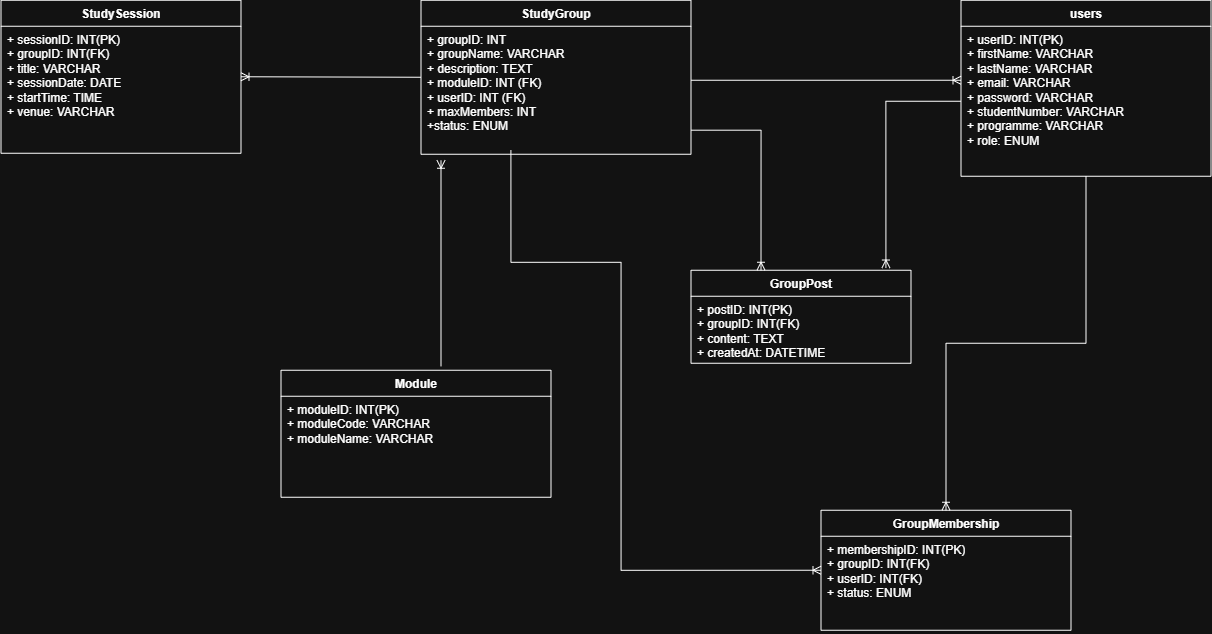

The diagram above was exported from draw.io. Its source (the exported page's mxGraphModel, read from the mxfile embedded in the PNG):
<mxGraphModel dx="1465" dy="661" grid="1" gridSize="10" guides="1" tooltips="1" connect="1" arrows="1" fold="1" page="1" pageScale="1" pageWidth="4681" pageHeight="3300" math="0" shadow="0">
  <root>
    <mxCell id="0" />
    <mxCell id="1" parent="0" />
    <mxCell id="0CYiEoEEgYxknlh7c5cO-1" parent="1" style="swimlane;fontStyle=1;align=center;verticalAlign=top;childLayout=stackLayout;horizontal=1;startSize=26;horizontalStack=0;resizeParent=1;resizeParentMax=0;resizeLast=0;collapsible=1;marginBottom=0;whiteSpace=wrap;html=1;" value="GroupMembership" vertex="1">
      <mxGeometry height="120" width="250" x="860" y="550" as="geometry" />
    </mxCell>
    <mxCell id="0CYiEoEEgYxknlh7c5cO-2" parent="0CYiEoEEgYxknlh7c5cO-1" style="text;strokeColor=none;fillColor=none;align=left;verticalAlign=top;spacingLeft=4;spacingRight=4;overflow=hidden;rotatable=0;points=[[0,0.5],[1,0.5]];portConstraint=eastwest;whiteSpace=wrap;html=1;" value="+ membershipID: INT(PK)&lt;div&gt;+ groupID: INT(FK)&lt;/div&gt;&lt;div&gt;+ userID: INT(FK)&lt;/div&gt;&lt;div&gt;+ status: ENUM&lt;/div&gt;" vertex="1">
      <mxGeometry height="94" width="250" y="26" as="geometry" />
    </mxCell>
    <mxCell id="0CYiEoEEgYxknlh7c5cO-9" parent="1" style="swimlane;fontStyle=1;align=center;verticalAlign=top;childLayout=stackLayout;horizontal=1;startSize=26;horizontalStack=0;resizeParent=1;resizeParentMax=0;resizeLast=0;collapsible=1;marginBottom=0;whiteSpace=wrap;html=1;" value="GroupPost" vertex="1">
      <mxGeometry height="93" width="220" x="730" y="310" as="geometry" />
    </mxCell>
    <mxCell id="0CYiEoEEgYxknlh7c5cO-10" parent="0CYiEoEEgYxknlh7c5cO-9" style="text;strokeColor=none;fillColor=none;align=left;verticalAlign=top;spacingLeft=4;spacingRight=4;overflow=hidden;rotatable=0;points=[[0,0.5],[1,0.5]];portConstraint=eastwest;whiteSpace=wrap;html=1;" value="+ postID: INT(PK)&lt;div&gt;+ groupID: INT(FK)&lt;br&gt;+ content: TEXT&lt;/div&gt;&lt;div&gt;+ createdAt: DATETIME&lt;/div&gt;" vertex="1">
      <mxGeometry height="67" width="220" y="26" as="geometry" />
    </mxCell>
    <mxCell id="0CYiEoEEgYxknlh7c5cO-21" parent="1" style="swimlane;fontStyle=1;align=center;verticalAlign=top;childLayout=stackLayout;horizontal=1;startSize=26;horizontalStack=0;resizeParent=1;resizeParentMax=0;resizeLast=0;collapsible=1;marginBottom=0;whiteSpace=wrap;html=1;" value="Module" vertex="1">
      <mxGeometry height="127" width="270" x="320" y="410" as="geometry" />
    </mxCell>
    <mxCell id="0CYiEoEEgYxknlh7c5cO-22" parent="0CYiEoEEgYxknlh7c5cO-21" style="text;strokeColor=none;fillColor=none;align=left;verticalAlign=top;spacingLeft=4;spacingRight=4;overflow=hidden;rotatable=0;points=[[0,0.5],[1,0.5]];portConstraint=eastwest;whiteSpace=wrap;html=1;" value="&lt;div&gt;&lt;span style=&quot;background-color: transparent; color: light-dark(rgb(0, 0, 0), rgb(255, 255, 255));&quot;&gt;+ moduleID: INT(PK)&lt;/span&gt;&lt;/div&gt;&lt;div&gt;+ moduleCode: VARCHAR&lt;/div&gt;&lt;div&gt;+ moduleName: VARCHAR&lt;/div&gt;" vertex="1">
      <mxGeometry height="101" width="270" y="26" as="geometry" />
    </mxCell>
    <mxCell id="0CYiEoEEgYxknlh7c5cO-25" parent="1" style="swimlane;fontStyle=1;align=center;verticalAlign=top;childLayout=stackLayout;horizontal=1;startSize=26;horizontalStack=0;resizeParent=1;resizeParentMax=0;resizeLast=0;collapsible=1;marginBottom=0;whiteSpace=wrap;html=1;" value="StudySession" vertex="1">
      <mxGeometry height="153" width="240" x="40" y="40" as="geometry" />
    </mxCell>
    <mxCell id="0CYiEoEEgYxknlh7c5cO-26" parent="0CYiEoEEgYxknlh7c5cO-25" style="text;strokeColor=none;fillColor=none;align=left;verticalAlign=top;spacingLeft=4;spacingRight=4;overflow=hidden;rotatable=0;points=[[0,0.5],[1,0.5]];portConstraint=eastwest;whiteSpace=wrap;html=1;" value="+ sessionID: INT(PK)&lt;div&gt;+ groupID: INT(FK)&lt;/div&gt;&lt;div&gt;+ title: VARCHAR&lt;br&gt;+ sessionDate: DATE&lt;/div&gt;&lt;div&gt;+ startTime: TIME&lt;/div&gt;&lt;div&gt;+ venue: VARCHAR&lt;/div&gt;" vertex="1">
      <mxGeometry height="127" width="240" y="26" as="geometry" />
    </mxCell>
    <mxCell id="0CYiEoEEgYxknlh7c5cO-29" parent="1" style="swimlane;fontStyle=1;align=center;verticalAlign=top;childLayout=stackLayout;horizontal=1;startSize=26;horizontalStack=0;resizeParent=1;resizeParentMax=0;resizeLast=0;collapsible=1;marginBottom=0;whiteSpace=wrap;html=1;" value="StudyGroup" vertex="1">
      <mxGeometry height="154" width="270" x="460" y="40" as="geometry" />
    </mxCell>
    <mxCell id="0CYiEoEEgYxknlh7c5cO-30" parent="0CYiEoEEgYxknlh7c5cO-29" style="text;strokeColor=none;fillColor=none;align=left;verticalAlign=top;spacingLeft=4;spacingRight=4;overflow=hidden;rotatable=0;points=[[0,0.5],[1,0.5]];portConstraint=eastwest;whiteSpace=wrap;html=1;" value="+ groupID: INT&lt;div&gt;+ groupName: VARCHAR&lt;/div&gt;&lt;div&gt;+ description: TEXT&lt;/div&gt;&lt;div&gt;+ moduleID: INT (FK)&lt;/div&gt;&lt;div&gt;+ userID: INT (FK)&lt;/div&gt;&lt;div&gt;+ maxMembers: INT&lt;/div&gt;&lt;div&gt;+status: ENUM&lt;/div&gt;" vertex="1">
      <mxGeometry height="128" width="270" y="26" as="geometry" />
    </mxCell>
    <mxCell id="0CYiEoEEgYxknlh7c5cO-33" parent="1" style="swimlane;fontStyle=1;align=center;verticalAlign=top;childLayout=stackLayout;horizontal=1;startSize=26;horizontalStack=0;resizeParent=1;resizeParentMax=0;resizeLast=0;collapsible=1;marginBottom=0;whiteSpace=wrap;html=1;" value="users" vertex="1">
      <mxGeometry height="176" width="250" x="1000" y="40" as="geometry" />
    </mxCell>
    <mxCell id="0CYiEoEEgYxknlh7c5cO-34" parent="0CYiEoEEgYxknlh7c5cO-33" style="text;strokeColor=none;fillColor=none;align=left;verticalAlign=top;spacingLeft=4;spacingRight=4;overflow=hidden;rotatable=0;points=[[0,0.5],[1,0.5]];portConstraint=eastwest;whiteSpace=wrap;html=1;" value="+ userID: INT(PK)&lt;div&gt;+ firstName: VARCHAR&lt;/div&gt;&lt;div&gt;+ lastName: VARCHAR&lt;/div&gt;&lt;div&gt;+ email: VARCHAR&lt;/div&gt;&lt;div&gt;+ password: VARCHAR&lt;/div&gt;&lt;div&gt;+ studentNumber: VARCHAR&lt;/div&gt;&lt;div&gt;+ programme: VARCHAR&lt;/div&gt;&lt;div&gt;+ role: ENUM&lt;/div&gt;" vertex="1">
      <mxGeometry height="150" width="250" y="26" as="geometry" />
    </mxCell>
    <mxCell id="0CYiEoEEgYxknlh7c5cO-38" edge="1" parent="1" style="fontSize=12;html=1;endArrow=ERoneToMany;rounded=0;edgeStyle=orthogonalEdgeStyle;" value="">
      <mxGeometry height="100" relative="1" width="100" as="geometry">
        <mxPoint x="730" y="120" as="sourcePoint" />
        <mxPoint x="1000" y="120" as="targetPoint" />
      </mxGeometry>
    </mxCell>
    <mxCell id="0CYiEoEEgYxknlh7c5cO-39" edge="1" parent="1" source="0CYiEoEEgYxknlh7c5cO-33" style="fontSize=12;html=1;endArrow=ERoneToMany;rounded=0;exitX=0.5;exitY=1;exitDx=0;exitDy=0;entryX=0.5;entryY=0;entryDx=0;entryDy=0;edgeStyle=orthogonalEdgeStyle;" target="0CYiEoEEgYxknlh7c5cO-1" value="">
      <mxGeometry height="100" relative="1" width="100" as="geometry">
        <mxPoint x="340" y="490" as="sourcePoint" />
        <mxPoint x="675" y="270" as="targetPoint" />
      </mxGeometry>
    </mxCell>
    <mxCell id="0CYiEoEEgYxknlh7c5cO-40" edge="1" parent="1" style="fontSize=12;html=1;endArrow=ERoneToMany;rounded=0;" value="">
      <mxGeometry height="100" relative="1" width="100" as="geometry">
        <mxPoint x="480" y="406.19" as="sourcePoint" />
        <mxPoint x="480" y="200" as="targetPoint" />
      </mxGeometry>
    </mxCell>
    <mxCell id="0CYiEoEEgYxknlh7c5cO-41" edge="1" parent="1" source="0CYiEoEEgYxknlh7c5cO-29" style="fontSize=12;html=1;endArrow=ERoneToMany;rounded=0;exitX=0;exitY=0.5;exitDx=0;exitDy=0;entryX=1;entryY=0.5;entryDx=0;entryDy=0;" target="0CYiEoEEgYxknlh7c5cO-25" value="">
      <mxGeometry height="100" relative="1" width="100" as="geometry">
        <mxPoint x="602" y="372" as="sourcePoint" />
        <mxPoint x="610" y="210" as="targetPoint" />
      </mxGeometry>
    </mxCell>
    <mxCell id="0CYiEoEEgYxknlh7c5cO-42" edge="1" parent="1" source="0CYiEoEEgYxknlh7c5cO-30" style="fontSize=12;html=1;endArrow=ERoneToMany;rounded=0;edgeStyle=orthogonalEdgeStyle;exitX=1;exitY=0.812;exitDx=0;exitDy=0;exitPerimeter=0;" value="">
      <mxGeometry height="100" relative="1" width="100" as="geometry">
        <mxPoint x="760" y="290" as="sourcePoint" />
        <mxPoint x="800" y="310" as="targetPoint" />
      </mxGeometry>
    </mxCell>
    <mxCell id="0CYiEoEEgYxknlh7c5cO-43" edge="1" parent="1" source="0CYiEoEEgYxknlh7c5cO-34" style="fontSize=12;html=1;endArrow=ERoneToMany;rounded=0;edgeStyle=orthogonalEdgeStyle;entryX=0.886;entryY=-0.024;entryDx=0;entryDy=0;entryPerimeter=0;" target="0CYiEoEEgYxknlh7c5cO-9" value="">
      <mxGeometry height="100" relative="1" width="100" as="geometry">
        <mxPoint x="970" y="180" as="sourcePoint" />
        <mxPoint x="925" y="300" as="targetPoint" />
      </mxGeometry>
    </mxCell>
    <mxCell id="0CYiEoEEgYxknlh7c5cO-44" edge="1" parent="1" source="0CYiEoEEgYxknlh7c5cO-30" style="fontSize=12;html=1;endArrow=ERoneToMany;rounded=0;entryX=0;entryY=0.5;entryDx=0;entryDy=0;edgeStyle=orthogonalEdgeStyle;exitX=0.333;exitY=0.969;exitDx=0;exitDy=0;exitPerimeter=0;libavoidRouting=1;" target="0CYiEoEEgYxknlh7c5cO-1" value="">
      <mxGeometry height="100" relative="1" width="100" as="geometry">
        <Array as="points">
          <mxPoint x="550" y="302" />
          <mxPoint x="660" y="302" />
          <mxPoint x="660" y="610" />
        </Array>
        <mxPoint x="550" y="210" as="sourcePoint" />
        <mxPoint x="900" y="500" as="targetPoint" />
      </mxGeometry>
    </mxCell>
  </root>
</mxGraphModel>